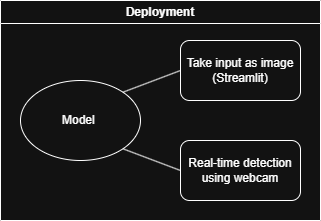

The diagram above was exported from draw.io. Its source (the exported page's mxGraphModel, read from the mxfile embedded in the PNG):
<mxGraphModel dx="1042" dy="626" grid="1" gridSize="10" guides="1" tooltips="1" connect="1" arrows="1" fold="1" page="1" pageScale="1" pageWidth="850" pageHeight="1100" math="0" shadow="0">
  <root>
    <mxCell id="0" />
    <mxCell id="1" parent="0" />
    <mxCell id="0rkGJJ8-a6wWBL942IJ0-1" value="" style="group" vertex="1" connectable="0" parent="1">
      <mxGeometry x="100" y="180" width="320" height="220" as="geometry" />
    </mxCell>
    <mxCell id="oYrVcJU-gR36jD_juFbz-1" value="Take input as image&lt;div&gt;(Streamlit)&lt;/div&gt;" style="rounded=1;whiteSpace=wrap;html=1;" vertex="1" parent="0rkGJJ8-a6wWBL942IJ0-1">
      <mxGeometry x="180" y="40" width="120" height="60" as="geometry" />
    </mxCell>
    <mxCell id="oYrVcJU-gR36jD_juFbz-2" value="Real-time detection using webcam" style="rounded=1;whiteSpace=wrap;html=1;" vertex="1" parent="0rkGJJ8-a6wWBL942IJ0-1">
      <mxGeometry x="180" y="140" width="120" height="60" as="geometry" />
    </mxCell>
    <mxCell id="oYrVcJU-gR36jD_juFbz-3" value="Model&amp;nbsp;" style="ellipse;whiteSpace=wrap;html=1;" vertex="1" parent="0rkGJJ8-a6wWBL942IJ0-1">
      <mxGeometry x="20" y="80" width="120" height="80" as="geometry" />
    </mxCell>
    <mxCell id="WCTmIdRBmK7dgynC9YOK-1" value="" style="endArrow=none;html=1;rounded=0;exitX=1;exitY=0;exitDx=0;exitDy=0;entryX=0;entryY=0.5;entryDx=0;entryDy=0;" edge="1" parent="0rkGJJ8-a6wWBL942IJ0-1" source="oYrVcJU-gR36jD_juFbz-3" target="oYrVcJU-gR36jD_juFbz-1">
      <mxGeometry width="50" height="50" relative="1" as="geometry">
        <mxPoint x="300" y="170" as="sourcePoint" />
        <mxPoint x="350" y="120" as="targetPoint" />
      </mxGeometry>
    </mxCell>
    <mxCell id="WCTmIdRBmK7dgynC9YOK-2" value="" style="endArrow=none;html=1;rounded=0;exitX=1;exitY=1;exitDx=0;exitDy=0;entryX=0;entryY=0.5;entryDx=0;entryDy=0;" edge="1" parent="0rkGJJ8-a6wWBL942IJ0-1" source="oYrVcJU-gR36jD_juFbz-3" target="oYrVcJU-gR36jD_juFbz-2">
      <mxGeometry width="50" height="50" relative="1" as="geometry">
        <mxPoint x="300" y="170" as="sourcePoint" />
        <mxPoint x="350" y="120" as="targetPoint" />
      </mxGeometry>
    </mxCell>
    <mxCell id="WCTmIdRBmK7dgynC9YOK-4" value="Deployment" style="swimlane;whiteSpace=wrap;html=1;" vertex="1" parent="0rkGJJ8-a6wWBL942IJ0-1">
      <mxGeometry width="320" height="220" as="geometry">
        <mxRectangle width="100" height="30" as="alternateBounds" />
      </mxGeometry>
    </mxCell>
  </root>
</mxGraphModel>